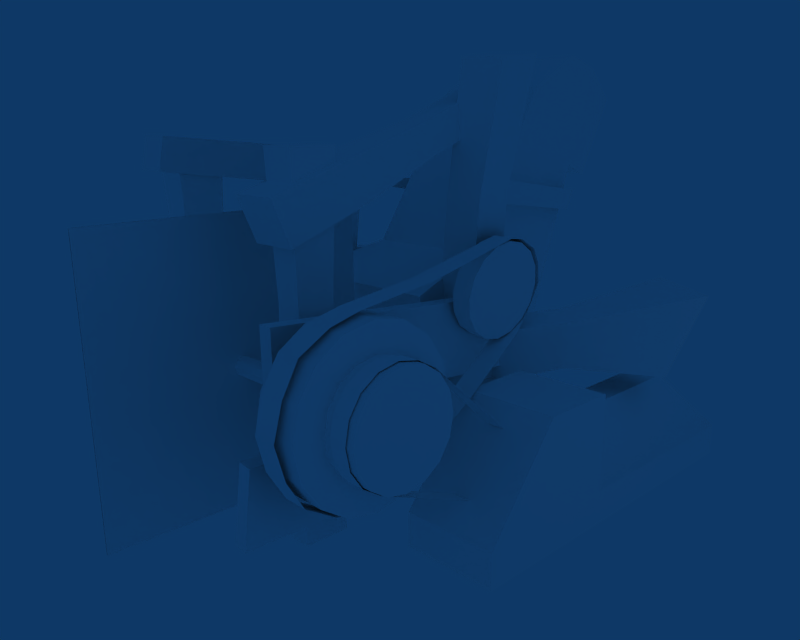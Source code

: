 # Source: sawmill.blend  (saved by Blender 2.49.2; exported with 4.5.12 LTS)
import bpy
from mathutils import Matrix  # noqa: F401  (used for matrix-valued properties, if any)

bpy.ops.wm.read_factory_settings(use_empty=True)
scene = bpy.context.scene
scene.name = 'Scene'

# ---- collections
col_collection_1 = bpy.data.collections.new('Collection 1'); scene.collection.children.link(col_collection_1)
col_collection_2 = bpy.data.collections.new('Collection 2'); scene.collection.children.link(col_collection_2)

# ---- materials (node trees are filled in below, after node groups)
mat_sawmill = bpy.data.materials.new('Sawmill')
mat_sawmill.alpha_threshold = 0.0
mat_sawmill.diffuse_color = (1.0, 1.0, 1.0, 1.0)
mat_sawmill.specular_color = (0.0, 0.0, 0.0)
mat_sawmill.roughness = 0.5
mat_sawmill.line_color = (0.0, 0.0, 0.0, 1.0)
mat_sawmillbelt = bpy.data.materials.new('SawmillBelt')
mat_sawmillbelt.alpha_threshold = 0.0
mat_sawmillbelt.diffuse_color = (1.0, 1.0, 1.0, 1.0)
mat_sawmillbelt.specular_color = (0.0, 0.0, 0.0)
mat_sawmillbelt.roughness = 0.5
mat_sawmillbelt.line_color = (0.0, 0.0, 0.0, 1.0)
mat_sawmillblade = bpy.data.materials.new('SawmillBlade')
mat_sawmillblade.alpha_threshold = 0.0
mat_sawmillblade.diffuse_color = (1.0, 1.0, 1.0, 1.0)
mat_sawmillblade.specular_color = (0.0, 0.0, 0.0)
mat_sawmillblade.roughness = 0.5
mat_sawmillblade_spin = bpy.data.materials.new('SawmillBlade.Spin')
mat_sawmillblade_spin.alpha_threshold = 0.0
mat_sawmillblade_spin.diffuse_color = (1.0, 1.0, 1.0, 1.0)
mat_sawmillblade_spin.specular_color = (0.0, 0.0, 0.0)
mat_sawmillblade_spin.roughness = 0.5

# ---- node groups
ng_auto_smooth = bpy.data.node_groups.new('Auto Smooth', 'GeometryNodeTree')
_s = ng_auto_smooth.interface.new_socket(name='Geometry', in_out='OUTPUT', socket_type='NodeSocketGeometry')
_s = ng_auto_smooth.interface.new_socket(name='Geometry', in_out='INPUT', socket_type='NodeSocketGeometry')
_s = ng_auto_smooth.interface.new_socket(name='Angle', in_out='INPUT', socket_type='NodeSocketFloat')
_s.subtype = 'ANGLE'
_s.min_value = 0.0
_s.max_value = 3.142
ng_auto_smooth.is_modifier = True
_N = ng_auto_smooth.nodes; _L = ng_auto_smooth.links
n0 = _N.new('NodeGroupOutput'); n0.name = 'Group Output'; n0.location = (480, -100)
n1 = _N.new('NodeGroupInput'); n1.name = 'Group Input'; n1.location = (-420, -300)
n2 = _N.new('NodeGroupInput'); n2.name = 'Group Input.001'; n2.location = (-60, -100)
n3 = _N.new('GeometryNodeSetShadeSmooth'); n3.name = 'Set Shade Smooth'; n3.location = (120, -100)
n3.domain = 'EDGE'
n4 = _N.new('GeometryNodeSetShadeSmooth'); n4.name = 'Set Shade Smooth.001'; n4.location = (300, -100)
n5 = _N.new('GeometryNodeInputMeshEdgeAngle'); n5.name = 'Edge Angle'; n5.location = (-420, -220)
n6 = _N.new('GeometryNodeInputEdgeSmooth'); n6.name = 'Is Edge Smooth'; n6.location = (-60, -160)
n7 = _N.new('GeometryNodeInputShadeSmooth'); n7.name = 'Is Face Smooth'; n7.location = (-240, -340)
n8 = _N.new('FunctionNodeBooleanMath'); n8.name = 'Boolean Math'; n8.location = (-60, -220)
n9 = _N.new('FunctionNodeCompare'); n9.name = 'Compare'; n9.location = (-240, -180)
n9.operation = 'LESS_EQUAL'
_L.new(n5.outputs[0], n9.inputs[0])
_L.new(n4.outputs[0], n0.inputs[0])
_L.new(n1.outputs[1], n9.inputs[1])
_L.new(n9.outputs[0], n8.inputs[0])
_L.new(n7.outputs[0], n8.inputs[1])
_L.new(n2.outputs[0], n3.inputs[0])
_L.new(n6.outputs[0], n3.inputs[1])
_L.new(n3.outputs[0], n4.inputs[0])
_L.new(n8.outputs[0], n3.inputs[2])
n0.is_active_output = True

# ---- material node trees

# ---- world
world_world = bpy.data.worlds.new('World'); scene.world = world_world
world_world.color = (0.05656, 0.2208, 0.4)
world_world.use_sun_shadow = False
world_world.sun_shadow_jitter_overblur = 0.0
world_world.cycles.sampling_method = 'MANUAL'
world_world.cycles.sample_map_resolution = 256

# ---- cameras
cam_camera = bpy.data.cameras.new('Camera')
cam_camera.passepartout_alpha = 0.2
cam_camera.clip_end = 100.0
cam_camera.lens = 35.0
cam_camera.ortho_scale = 7.314
cam_camera.show_passepartout = False
cam_camera.show_safe_areas = True
cam_camera.dof.focus_distance = 0.0
cam_camera.dof.aperture_fstop = 128.0

# ---- lights
light_spot_002 = bpy.data.lights.new('Spot.002', 'AREA')
light_spot_002.transmission_factor = 0.0
light_spot_002.cutoff_distance = 30.0
light_spot_002.energy = 23.56
light_spot_002.shadow_buffer_clip_start = 1.001
light_spot_002.shadow_soft_size = 1.0
light_spot_002.shadow_maximum_resolution = 0.006
light_spot_002.use_absolute_resolution = True
light_spot_002.size = 1.0
light_spot_002.size_y = 1.0
light_spot_002.cycles.use_multiple_importance_sampling = False
light_spot_001 = bpy.data.lights.new('Spot.001', 'AREA')
light_spot_001.transmission_factor = 0.0
light_spot_001.cutoff_distance = 30.0
light_spot_001.energy = 0.0
light_spot_001.shadow_buffer_clip_start = 1.001
light_spot_001.shadow_soft_size = 0.5
light_spot_001.shadow_maximum_resolution = 0.006
light_spot_001.use_absolute_resolution = True
light_spot_001.size = 0.5
light_spot_001.size_y = 1.0
light_spot_001.cycles.use_multiple_importance_sampling = False
light_spot = bpy.data.lights.new('Spot', 'AREA')
light_spot.transmission_factor = 0.0
light_spot.cutoff_distance = 30.0
light_spot.energy = 39.27
light_spot.shadow_buffer_clip_start = 1.001
light_spot.shadow_soft_size = 10.0
light_spot.shadow_maximum_resolution = 0.006
light_spot.use_absolute_resolution = True
light_spot.size = 10.0
light_spot.size_y = 1.0
light_spot.cycles.use_multiple_importance_sampling = False

# ---- meshes
me_sawmill = bpy.data.meshes.new('Sawmill')
me_sawmill.from_pydata([(0.7221, -13.83, 10.13), (0.08701, -23.68, 19.98), (0.08701, -23.68, 0.2787), (0.08701, -3.981, 0.2787), (0.08701, -3.981, 19.98), (10.8, 1.396, 11.16), (9.125, 1.396, 11.16), (11.14, 1.339, 17.7), (9.808, 1.339, 17.7), (10.43, 3.446, 13.04), (9.052, 3.296, 13.06), (10.91, 3.435, 15.85), (9.377, 3.324, 15.79), (15.37, -4.195, 6.531), (15.37, -4.076, 3.369), (15.37, -15.12, 6.752), (15.37, -16.37, 7.583), (15.37, -17.42, 10.13), (15.37, -16.37, 12.67), (15.37, -13.82, 13.72), (15.37, -11.17, 12.75), (14.13, -4.076, 3.369), (14.13, -4.195, 6.531), (14.13, -15.12, 6.752), (14.13, -16.37, 7.583), (14.13, -17.42, 10.13), (14.13, -16.37, 12.67), (14.13, -13.82, 13.72), (14.13, -11.17, 12.75), (15.37, -3.296, 4.535), (15.37, -6.415, 3.208), (15.37, -17.15, 8.75), (15.37, -17.15, 11.5), (15.37, -15.2, 13.45), (15.37, -12.45, 13.45), (14.13, -3.296, 4.535), (14.13, -6.415, 3.208), (14.13, -17.15, 8.75), (14.13, -17.15, 11.5), (14.13, -15.2, 13.45), (14.13, -12.45, 13.45), (12.75, -11.73, 4.874), (10.97, -11.73, 4.874), (12.75, -16.08, 4.874), (10.97, -16.08, 4.874), (12.75, -19.15, 7.95), (10.97, -19.15, 7.95), (12.75, -19.15, 12.3), (10.97, -19.15, 12.3), (12.75, -16.08, 15.37), (10.97, -16.08, 15.37), (12.46, -5.126, 8.63), (10.48, 2.604, 11.9), (10.79, -5.126, 8.63), (8.8, 2.502, 11.9), (12.49, -8.408, 16.55), (11.23, 0.07803, 17.86), (10.82, -8.408, 16.55), (9.828, 0.07803, 17.96), (12.64, -9.834, 6.032), (12.64, -13.91, 4.343), (12.64, -17.99, 6.032), (12.64, -19.68, 10.11), (12.64, -17.99, 14.19), (12.64, -13.91, 15.88), (10.72, 3.805, 14.37), (11.02, 2.783, 16.88), (10.97, -9.834, 6.032), (10.97, -13.91, 4.343), (10.97, -17.99, 6.032), (10.97, -19.68, 10.11), (10.97, -17.99, 14.19), (10.97, -13.91, 15.88), (9.566, 2.672, 16.9), (9.223, 3.637, 14.34), (15.86, -10.3, 10.13), (15.86, -11.33, 7.631), (15.86, -13.82, 6.598), (15.86, -16.32, 7.631), (15.86, -17.35, 10.13), (15.86, -16.32, 12.62), (15.86, -13.82, 13.65), (15.86, -11.33, 12.62), (13.64, -11.33, 7.631), (13.64, -10.3, 10.13), (13.64, -13.82, 6.598), (13.64, -16.32, 7.631), (13.64, -17.35, 10.13), (13.64, -16.32, 12.62), (13.64, -13.82, 13.65), (13.64, -11.33, 12.62), (10.46, -8.355, 10.13), (10.46, -9.957, 13.99), (10.46, -13.82, 15.59), (10.46, -17.69, 13.99), (10.46, -19.29, 10.13), (10.46, -17.69, 6.259), (10.46, -13.82, 4.657), (10.46, -9.957, 6.259), (13.64, -9.957, 13.99), (13.64, -8.355, 10.13), (13.64, -13.82, 15.59), (13.64, -17.69, 13.99), (13.64, -19.29, 10.13), (13.64, -17.69, 6.259), (13.64, -13.82, 4.657), (13.64, -9.957, 6.259), (15.86, -13.82, 10.13), (10.57, -13.34, 10.61), (10.57, -13.82, 10.81), (10.57, -14.31, 10.61), (10.57, -14.51, 10.13), (10.57, -14.31, 9.64), (10.57, -13.82, 9.439), (10.57, -13.34, 9.64), (10.57, -13.14, 10.13), (-9.226, -13.14, 10.13), (-9.226, -13.34, 9.64), (-9.226, -13.82, 9.439), (-9.226, -14.31, 9.64), (-9.226, -14.51, 10.13), (-9.226, -14.31, 10.61), (-9.226, -13.82, 10.81), (-9.226, -13.34, 10.61), (9.214, 3.54, 14.51), (8.923, 2.546, 12.13), (8.802, 0.1469, 11.14), (8.923, -2.252, 12.13), (9.214, -3.246, 14.51), (9.506, -2.252, 16.89), (9.627, 0.1469, 17.88), (9.506, 2.546, 16.89), (10.64, 3.54, 14.34), (10.35, 2.546, 11.95), (10.23, 0.1469, 10.97), (10.35, -2.252, 11.95), (10.64, -3.246, 14.34), (10.93, -2.252, 16.72), (11.05, 0.1469, 17.7), (10.93, 2.546, 16.72), (10.64, 0.1469, 14.34), (18.18, -9.644, -0.01341), (11.6, -9.644, -0.01341), (18.18, -9.644, 2.297), (11.6, -9.644, 2.297), (18.18, 0.9929, -0.01341), (11.6, 0.9929, 2.297), (11.6, 0.9929, 8.85), (18.18, 0.9929, 8.85), (11.6, -4.382, 8.85), (18.18, -4.382, 8.85), (18.18, 0.9929, 2.297), (13.8, 0.9929, 6.98), (15.99, 0.9929, 6.98), (11.6, 16.49, 2.297), (13.8, 11.91, 6.98), (18.18, 16.49, 2.297), (15.99, 11.91, 6.98), (11.6, 16.49, -0.01341), (18.18, 16.49, -0.01341), (7.706, 4.618, 8.058), (-7.706, 4.618, 9.622), (7.706, -16.96, 9.653), (-7.706, -16.96, 8.308), (8.75, -16.96, 9.653), (-8.75, -16.96, 8.308), (8.75, 4.618, 8.058), (-8.75, 4.618, 9.622), (7.706, 4.618, 13.25), (-7.706, 4.618, 14.8), (7.706, -16.96, 14.8), (-7.706, -16.96, 14.8), (8.75, -16.96, 14.8), (-8.75, -16.96, 14.8), (8.75, 4.618, 13.25), (-8.75, 4.618, 14.8), (7.314, -11.01, 24.11), (-7.584, -11.01, 22.41), (7.314, -14.2, 24.11), (-7.584, -14.2, 22.41), (4.833, -14.2, 24.11), (-5.103, -14.2, 22.41), (4.833, -11.01, 24.11), (-5.103, -11.01, 22.41), (7.314, -11.01, 0.0), (-7.314, -11.01, -0.01341), (7.314, -14.2, 0.0), (-7.314, -14.2, -0.01341), (4.833, -14.2, 0.0), (-4.833, -14.2, -0.01341), (4.833, -11.01, 0.0), (-4.833, -11.01, -0.01341), (4.551, 2.265, 0.0), (-4.551, 2.262, -0.01341), (4.551, -0.9244, 0.0), (-4.551, -0.9275, -0.01341), (7.595, -0.9244, 0.0), (-7.595, -0.9275, -0.01341), (7.595, 2.265, 0.0), (-7.595, 2.262, -0.01341), (7.727, 2.273, 29.54), (-5.799, 2.034, 20.32), (7.693, -0.9169, 29.21), (-5.884, -0.7491, 20.03), (11.09, -0.931, 28.99), (-8.041, -0.7491, 20.87), (11.13, 2.259, 29.32), (-7.956, 2.034, 21.16), (4.358, -14.65, 18.57), (-4.833, -15.74, 22.31), (4.358, -15.87, 21.49), (-4.833, -15.28, 24.55), (7.789, -15.87, 21.49), (-7.314, -15.28, 24.55), (7.789, -14.65, 18.57), (-7.314, -15.74, 22.31), (4.715, 3.367, 25.47), (-5.551, 2.951, 19.23), (4.715, 2.485, 27.58), (-5.551, 3.406, 21.47), (7.197, 2.485, 27.58), (-8.032, 3.406, 21.47), (7.197, 3.367, 25.47), (-8.032, 2.951, 19.23), (-4.952, 10.4, 7.871), (6.599, -1.326, 3.742), (-6.599, -1.326, 3.742), (4.952, 10.4, 7.871), (-4.952, 3.521, 15.76), (-6.599, -3.668, 13.94), (6.599, -3.668, 13.94), (4.952, 3.521, 15.76), (4.624, 10.97, 27.66), (-4.624, 10.97, 27.66), (3.663, 17.05, 21.46), (-3.663, 17.05, 21.46), (-3.675, 16.98, 30.2), (3.675, 16.98, 30.2), (3.09, 20.69, 29.38), (-3.09, 20.69, 29.38), (3.58, 19.13, 20.53), (-3.58, 19.18, 20.78), (2.573, 23.96, 26.76), (-2.573, 23.96, 26.76), (6.13, 0.3407, 10.24), (5.421, 3.432, 11.02), (6.13, 1.348, 5.849), (5.421, 6.389, 7.624), (13.2, 3.493, 8.788), (11.06, 6.75, 10.02), (12.85, 3.676, 11.82), (11.52, 5.398, 12.36), (15.3, 12.2, 14.17), (11.68, 11.49, 9.157), (18.31, 8.202, 8.227), (19.8, 10.37, 13.78), (5.32, -3.9, 25.28), (-5.069, -3.122, 23.38), (5.32, -3.033, 23.2), (-5.069, -3.661, 20.73), (7.524, -3.9, 25.28), (-8.009, -3.122, 23.38), (7.524, -3.033, 23.2), (-8.009, -3.661, 20.73), (6.334, -0.7202, 20.45), (-6.578, -0.5435, 13.81), (6.334, 2.054, 20.67), (-8.886, 1.878, 13.99), (-6.578, 1.878, 13.99), (9.202, -0.7202, 20.45), (-8.886, -0.5435, 13.81), (9.202, 2.054, 20.67), (7.056, -11.34, 14.93), (-7.056, -11.34, 14.93), (7.056, -13.87, 14.93), (-7.056, -13.87, 14.93), (5.091, -11.34, 14.93), (-5.091, -11.34, 14.93), (5.091, -13.87, 14.93), (-5.091, -13.87, 14.93), (8.776, -18.78, 7.226), (9.163, 4.818, 7.22), (8.122, 4.837, 7.308), (7.735, -18.76, 7.314), (8.334, -19.15, 2.069), (8.724, 4.454, 2.101), (7.683, 4.473, 2.189), (7.293, -19.13, 2.157), (-8.75, 4.618, 6.438), (-8.189, -16.96, 6.438), (-7.144, -16.96, 6.438), (-7.706, 4.618, 6.438), (-8.75, 4.618, 3.248), (-8.189, -16.96, 2.44), (-7.144, -16.96, 2.44), (-7.706, 4.618, 3.248), (15.86, -10.57, 8.776), (15.86, -12.47, 6.867), (15.86, -15.17, 6.867), (15.86, -17.08, 8.776), (15.86, -17.08, 11.48), (15.86, -15.17, 13.39), (15.86, -12.47, 13.39), (15.86, -10.57, 11.48), (13.64, -10.57, 8.776), (13.64, -12.47, 6.867), (13.64, -15.17, 6.867), (13.64, -17.08, 8.776), (13.64, -17.08, 11.48), (13.64, -15.17, 13.39), (13.64, -12.47, 13.39), (13.64, -10.57, 11.48), (10.46, -8.772, 12.22), (10.46, -11.73, 15.18), (10.46, -15.92, 15.18), (10.46, -18.88, 12.22), (10.46, -18.88, 8.033), (10.46, -15.92, 5.073), (10.46, -11.73, 5.073), (10.46, -8.772, 8.033), (13.64, -8.772, 12.22), (13.64, -11.73, 15.18), (13.64, -15.92, 15.18), (13.64, -18.88, 12.22), (13.64, -18.88, 8.033), (13.64, -15.92, 5.073), (13.64, -11.73, 5.073), (13.64, -8.772, 8.033), (9.057, 3.281, 13.22), (10.48, 3.281, 13.05), (8.833, 1.445, 11.4), (10.26, 1.445, 11.22), (8.833, -1.151, 11.4), (10.26, -1.151, 11.22), (9.057, -2.988, 13.22), (10.48, -2.988, 13.05), (9.372, -2.988, 15.8), (10.8, -2.988, 15.62), (9.596, -1.151, 17.62), (11.02, -1.151, 17.45), (9.596, 1.445, 17.62), (11.02, 1.445, 17.45), (9.372, 3.281, 15.8), (10.8, 3.281, 15.62), (4.711, -9.929, 23.49), (4.711, -8.795, 20.78), (7.901, -9.929, 23.49), (7.901, -8.795, 20.78), (4.773, 15.39, 17.94), (-4.773, 15.39, 17.94), (4.728, 16.25, 19.47), (-4.728, 16.25, 19.47), (7.338, 2.064, 21.5), (7.383, 1.253, 19.9), (-7.903, 2.39, 21.02), (-7.948, 2.182, 20.6), (0.1576, -3.981, 19.98), (0.1576, -3.981, 0.2787), (0.1576, -23.68, 0.2787), (0.1576, -23.68, 19.98), (0.7928, -13.83, 10.13)], [], [(115, 114, 117, 116), (114, 113, 118, 117), (113, 112, 119, 118), (112, 111, 120, 119), (111, 110, 121, 120), (110, 109, 122, 121), (109, 108, 123, 122), (108, 115, 116, 123), (141, 143, 144, 142), (141, 145, 151, 143), (147, 149, 150, 148), (151, 148, 150, 143), (143, 150, 149, 144), (153, 152, 147, 148), (153, 151, 156, 157), (152, 153, 157, 155), (151, 145, 159, 156), (155, 157, 156, 154), (158, 154, 156, 159), (151, 153, 148), (146, 147, 152), (168, 170, 172, 174), (173, 171, 169, 175), (162, 164, 172, 170), (173, 165, 163, 171), (166, 160, 168, 174), (169, 161, 167, 175), (182, 180, 178, 176), (200, 202, 204, 206), (212, 210, 208, 214), (209, 211, 213, 215), (216, 218, 220, 222), (221, 219, 217, 223), (224, 227, 225, 226), (230, 231, 228, 229), (227, 231, 230, 225), (230, 229, 226, 225), (231, 227, 234, 232), (233, 228, 231, 232), (234, 227, 224, 235), (236, 233, 232, 237), (232, 234, 237), (237, 234, 238), (239, 236, 237, 238), (240, 234, 235, 241), (243, 239, 238, 242), (238, 234, 240, 242), (243, 242, 240, 241), (247, 249, 248, 246), (244, 250, 251, 245), (246, 248, 250, 244), (245, 251, 249, 247), (251, 252, 253, 249), (250, 255, 252, 251), (257, 211, 209, 259), (219, 257, 259, 217), (261, 213, 211, 257), (256, 260, 220, 218), (221, 261, 257, 219), (260, 262, 222, 220), (259, 209, 215, 263), (262, 258, 216, 222), (217, 259, 263, 223), (265, 195, 193, 268), (194, 196, 269, 264), (270, 197, 195, 265), (196, 198, 271, 269), (198, 192, 266, 271), (268, 193, 199, 267), (203, 265, 268, 201), (264, 269, 204, 202), (205, 270, 265, 203), (269, 271, 206, 204), (271, 266, 200, 206), (201, 268, 267, 207), (184, 190, 276, 272), (277, 191, 185, 273), (272, 276, 182, 176), (183, 277, 273, 177), (186, 184, 272, 274), (274, 272, 176, 178), (188, 186, 274, 278), (275, 187, 189, 279), (278, 274, 178, 180), (179, 275, 279, 181), (279, 189, 191, 277), (181, 279, 277, 183), (284, 280, 283, 287), (286, 282, 281, 285), (283, 280, 281, 282), (291, 295, 292, 288), (289, 293, 294, 290), (289, 290, 291, 288), (75, 296, 304, 84), (296, 76, 83, 304), (76, 297, 305, 83), (297, 77, 85, 305), (77, 298, 306, 85), (298, 78, 86, 306), (78, 299, 307, 86), (299, 79, 87, 307), (79, 300, 308, 87), (300, 80, 88, 308), (80, 301, 309, 88), (301, 81, 89, 309), (81, 302, 310, 89), (302, 82, 90, 310), (303, 75, 84, 311), (311, 90, 82, 303), (90, 311, 320, 99), (311, 84, 100, 320), (89, 310, 321, 101), (310, 90, 99, 321), (88, 309, 322, 102), (309, 89, 101, 322), (87, 308, 323, 103), (308, 88, 102, 323), (86, 307, 324, 104), (307, 87, 103, 324), (85, 306, 325, 105), (306, 86, 104, 325), (83, 305, 326, 106), (305, 85, 105, 326), (84, 304, 327, 100), (304, 83, 106, 327), (91, 312, 320, 100), (312, 92, 99, 320), (101, 321, 313, 93), (321, 99, 92, 313), (102, 322, 314, 94), (322, 101, 93, 314), (103, 323, 315, 95), (323, 102, 94, 315), (104, 324, 316, 96), (324, 103, 95, 316), (105, 325, 317, 97), (325, 104, 96, 317), (106, 326, 318, 98), (326, 105, 97, 318), (100, 327, 319, 91), (327, 106, 98, 319), (75, 303, 107), (303, 82, 107), (82, 302, 107), (302, 81, 107), (81, 301, 107), (301, 80, 107), (80, 300, 107), (300, 79, 107), (79, 299, 107), (299, 78, 107), (78, 298, 107), (298, 77, 107), (77, 297, 107), (297, 76, 107), (76, 296, 107), (296, 75, 107), (133, 329, 140), (329, 132, 140), (134, 331, 140), (331, 133, 140), (135, 333, 140), (333, 134, 140), (136, 335, 140), (335, 135, 140), (137, 337, 140), (337, 136, 140), (138, 339, 140), (339, 137, 140), (139, 341, 140), (341, 138, 140), (132, 343, 140), (343, 139, 140), (132, 329, 328, 124), (329, 133, 125, 328), (133, 331, 330, 125), (331, 134, 126, 330), (134, 333, 332, 126), (333, 135, 127, 332), (135, 335, 334, 127), (335, 136, 128, 334), (136, 337, 336, 128), (337, 137, 129, 336), (137, 339, 338, 129), (339, 138, 130, 338), (138, 341, 340, 130), (341, 139, 131, 340), (124, 342, 343, 132), (342, 131, 139, 343), (210, 212, 346, 344), (344, 346, 260, 256), (212, 214, 347, 346), (346, 347, 262, 260), (214, 208, 345, 347), (347, 345, 258, 262), (350, 348, 349, 351), (348, 350, 352, 353), (351, 349, 355, 354), (250, 248, 254, 255), (285, 281, 280), (285, 280, 284), (172, 166, 174), (172, 164, 166), (171, 161, 169), (171, 163, 161), (290, 295, 291), (290, 294, 295), (253, 252, 255, 254), (0, 2, 3), (4, 0, 3), (0, 4, 1), (2, 0, 1), (5, 51, 53, 6), (52, 5, 6, 54), (7, 66, 73, 8), (56, 7, 8, 58), (10, 74, 65, 9), (54, 10, 9, 52), (12, 73, 66, 11), (74, 12, 11, 65), (41, 60, 68, 42), (59, 41, 42, 67), (43, 61, 69, 44), (60, 43, 44, 68), (45, 62, 70, 46), (61, 45, 46, 69), (47, 63, 71, 48), (62, 47, 48, 70), (49, 64, 72, 50), (63, 49, 50, 71), (51, 59, 67, 53), (55, 56, 58, 57), (64, 55, 57, 72), (13, 29, 35, 22), (29, 14, 21, 35), (14, 30, 36, 21), (30, 15, 23, 36), (15, 16, 24, 23), (16, 31, 37, 24), (31, 17, 25, 37), (17, 32, 38, 25), (32, 18, 26, 38), (18, 33, 39, 26), (33, 19, 27, 39), (19, 34, 40, 27), (34, 20, 28, 40), (22, 28, 20, 13), (358, 360, 359), (360, 356, 359), (356, 360, 357), (360, 358, 357)])
me_sawmill.polygons.foreach_set('use_smooth', [True] * 251)
me_sawmill.polygons.foreach_set('material_index', [0, 0, 0, 0, 0, 0, 0, 0, 0, 0, 0, 0, 0, 0, 0, 0, 0, 0, 0, 0, 0, 0, 0, 0, 0, 0, 0, 0, 0, 0, 0, 0, 0, 0, 0, 0, 0, 0, 0, 0, 0, 0, 0, 0, 0, 0, 0, 0, 0, 0, 0, 0, 0, 0, 0, 0, 0, 0, 0, 0, 0, 0, 0, 0, 0, 0, 0, 0, 0, 0, 0, 0, 0, 0, 0, 0, 0, 0, 0, 0, 0, 0, 0, 0, 0, 0, 0, 0, 0, 0, 0, 0, 0, 0, 0, 0, 0, 0, 0, 0, 0, 0, 0, 0, 0, 0, 0, 0, 0, 0, 0, 0, 0, 0, 0, 0, 0, 0, 0, 0, 0, 0, 0, 0, 0, 0, 0, 0, 0, 0, 0, 0, 0, 0, 0, 0, 0, 0, 0, 0, 0, 0, 0, 0, 0, 0, 0, 0, 0, 0, 0, 0, 0, 0, 0, 0, 0, 0, 0, 0, 0, 0, 0, 0, 0, 0, 0, 0, 0, 0, 0, 0, 0, 0, 0, 0, 0, 0, 0, 0, 0, 0, 0, 0, 0, 0, 0, 0, 0, 0, 0, 0, 0, 0, 0, 0, 0, 0, 0, 0, 0, 0, 0, 0, 0, 0, 0, 0, 2, 2, 2, 2, 1, 1, 1, 1, 1, 1, 1, 1, 1, 1, 1, 1, 1, 1, 1, 1, 1, 1, 1, 1, 1, 1, 1, 1, 1, 1, 1, 1, 1, 1, 1, 1, 1, 1, 1, 3, 3, 3, 3])
_uv = me_sawmill.uv_layers.new(name='UVTex')
_uv.uv.foreach_set('vector', [0.3768, 0.4003, 0.3768, 0.4081, 0.1152, 0.4081, 0.1152, 0.4003, 0.3768, 0.3456, 0.3768, 0.3535, 0.1152, 0.3535, 0.1152, 0.3456, 0.3768, 0.3535, 0.3768, 0.3613, 0.1152, 0.3613, 0.1152, 0.3535, 0.3768, 0.3613, 0.3768, 0.3691, 0.1152, 0.3691, 0.1152, 0.3613, 0.3768, 0.3691, 0.3768, 0.3769, 0.1152, 0.3769, 0.1152, 0.3691, 0.3768, 0.3769, 0.3768, 0.3847, 0.1152, 0.3847, 0.1152, 0.3769, 0.3768, 0.3847, 0.3768, 0.3925, 0.1152, 0.3925, 0.1152, 0.3847, 0.3768, 0.3925, 0.3768, 0.4003, 0.1152, 0.4003, 0.1152, 0.3925, 0.4031, 0.094, 0.4302, 0.1161, 0.3815, 0.1958, 0.3501, 0.1759, 0.4331, 0.08293, 0.5701, 0.08078, 0.567, 0.1148, 0.4302, 0.1161, 0.5655, 0.2441, 0.4788, 0.2463, 0.4979, 0.1769, 0.5486, 0.1778, 0.567, 0.1148, 0.5486, 0.1778, 0.4979, 0.1769, 0.4302, 0.1161, 0.4302, 0.1161, 0.4979, 0.1769, 0.4788, 0.2463, 0.3815, 0.1958, 0.5679, 0.185, 0.5776, 0.2105, 0.5655, 0.2441, 0.5486, 0.1778, 0.6937, 0.1876, 0.6945, 0.1079, 0.9211, 0.1147, 0.8452, 0.1822, 0.6942, 0.2158, 0.6937, 0.1876, 0.8452, 0.1822, 0.8535, 0.2139, 0.6945, 0.1079, 0.696, 0.07463, 0.9226, 0.07613, 0.9211, 0.1147, 0.8535, 0.2139, 0.8452, 0.1822, 0.9211, 0.1147, 0.9566, 0.2157, 0.9976, 0.1986, 0.9566, 0.2157, 0.9211, 0.1147, 0.9601, 0.09969, 0.567, 0.1148, 0.5679, 0.185, 0.5486, 0.1778, 0.6415, 0.2154, 0.5655, 0.2441, 0.5776, 0.2105, 0.2811, 0.6261, 0.02437, 0.6261, 0.02437, 0.5926, 0.2811, 0.5926, 0.6989, 0.3486, 0.696, 0.313, 0.9699, 0.313, 0.9728, 0.3486, 0.01292, 0.5313, 0.02437, 0.5313, 0.02437, 0.5926, 0.01292, 0.5926, 0.6827, 0.313, 0.6827, 0.2306, 0.696, 0.2306, 0.696, 0.313, 0.2811, 0.5313, 0.2944, 0.5313, 0.2944, 0.5926, 0.2811, 0.5926, 0.9699, 0.313, 0.9699, 0.2473, 0.9831, 0.2473, 0.9831, 0.313, 0.09202, 0.9948, 0.0527, 0.995, 0.05258, 0.9644, 0.0919, 0.9642, 0.1994, 0.9846, 0.1693, 0.9855, 0.1699, 0.9553, 0.2001, 0.9543, 0.4181, 0.3228, 0.3866, 0.3213, 0.3879, 0.2875, 0.4195, 0.2889, 0.4126, 0.3968, 0.4108, 0.4263, 0.3914, 0.4259, 0.3906, 0.3984, 0.6628, 0.308, 0.6632, 0.3345, 0.6396, 0.3346, 0.6395, 0.3054, 0.6777, 0.4354, 0.6551, 0.4344, 0.655, 0.4068, 0.6792, 0.4078, 0.6731, 0.718, 0.568, 0.718, 0.5548, 0.5907, 0.69, 0.5907, 0.8719, 0.5923, 0.8563, 0.6808, 0.7404, 0.6745, 0.7228, 0.5905, 0.9715, 0.7238, 0.8563, 0.6808, 0.8719, 0.5923, 0.9804, 0.5953, 0.8719, 0.5923, 0.7228, 0.5905, 0.7243, 0.4723, 0.8733, 0.4741, 0.8563, 0.6808, 0.9715, 0.7238, 0.8934, 0.8704, 0.8122, 0.8332, 0.7218, 0.8267, 0.7404, 0.6745, 0.8563, 0.6808, 0.8122, 0.8332, 0.5791, 0.873, 0.568, 0.718, 0.6731, 0.718, 0.6622, 0.873, 0.7354, 0.9028, 0.7218, 0.8267, 0.8122, 0.8332, 0.809, 0.8868, 0.8122, 0.8332, 0.8934, 0.8704, 0.809, 0.8868, 0.809, 0.8868, 0.8934, 0.8704, 0.8187, 0.9194, 0.7562, 0.9465, 0.7354, 0.9028, 0.809, 0.8868, 0.8187, 0.9194, 0.5806, 0.8907, 0.5791, 0.873, 0.6622, 0.873, 0.6614, 0.8902, 0.7877, 0.9913, 0.7562, 0.9465, 0.8187, 0.9194, 0.8428, 0.9573, 0.8187, 0.9194, 0.8934, 0.8704, 0.907, 0.8927, 0.8428, 0.9573, 0.6527, 0.9777, 0.594, 0.9787, 0.5806, 0.8907, 0.6614, 0.8902, 0.3059, 0.5577, 0.3376, 0.6236, 0.3858, 0.6175, 0.3617, 0.5259, 0.4152, 0.5285, 0.4219, 0.6191, 0.4479, 0.6167, 0.4544, 0.5367, 0.3617, 0.5259, 0.3858, 0.6175, 0.4219, 0.6191, 0.4152, 0.5285, 0.4544, 0.5367, 0.4479, 0.6167, 0.4814, 0.6098, 0.5071, 0.5423, 0.4479, 0.6167, 0.4902, 0.7031, 0.5259, 0.6442, 0.4814, 0.6098, 0.4219, 0.6191, 0.4396, 0.7341, 0.4902, 0.7031, 0.4479, 0.6167, 0.5667, 0.4355, 0.4108, 0.4263, 0.4126, 0.3968, 0.5673, 0.4034, 0.6551, 0.4344, 0.5667, 0.4355, 0.5673, 0.4034, 0.655, 0.4068, 0.5678, 0.4686, 0.4129, 0.4604, 0.4108, 0.4263, 0.5667, 0.4355, 0.5588, 0.3549, 0.5578, 0.3285, 0.6396, 0.3346, 0.631, 0.3609, 0.6503, 0.4638, 0.5678, 0.4686, 0.5667, 0.4355, 0.6551, 0.4344, 0.5578, 0.3285, 0.56, 0.3014, 0.6395, 0.3054, 0.6396, 0.3346, 0.5673, 0.4034, 0.4126, 0.3968, 0.4163, 0.3663, 0.5702, 0.368, 0.56, 0.3014, 0.5628, 0.2751, 0.6353, 0.2765, 0.6395, 0.3054, 0.655, 0.4068, 0.5673, 0.4034, 0.5702, 0.368, 0.6523, 0.3761, 0.4024, 0.906, 0.3998, 0.7424, 0.4345, 0.7424, 0.4319, 0.9078, 0.1384, 0.6584, 0.168, 0.6603, 0.1708, 0.8623, 0.1429, 0.8583, 0.3754, 0.9059, 0.367, 0.7476, 0.3998, 0.7424, 0.4024, 0.906, 0.168, 0.6603, 0.1983, 0.6601, 0.1985, 0.864, 0.1708, 0.8623, 0.1983, 0.6601, 0.2279, 0.6578, 0.2264, 0.8598, 0.1985, 0.864, 0.4319, 0.9078, 0.4345, 0.7424, 0.4672, 0.7475, 0.4589, 0.9077, 0.4015, 0.9796, 0.4024, 0.906, 0.4319, 0.9078, 0.4315, 0.9832, 0.1429, 0.8583, 0.1708, 0.8623, 0.1699, 0.9553, 0.1384, 0.9431, 0.3762, 0.9864, 0.3754, 0.9059, 0.4024, 0.906, 0.4015, 0.9796, 0.1708, 0.8623, 0.1985, 0.864, 0.2001, 0.9543, 0.1699, 0.9553, 0.1985, 0.864, 0.2264, 0.8598, 0.2316, 0.9459, 0.2001, 0.9543, 0.4315, 0.9832, 0.4319, 0.9078, 0.4589, 0.9077, 0.457, 0.9901, 0.0917, 0.6557, 0.1223, 0.6568, 0.1129, 0.8438, 0.08799, 0.8441, 0.316, 0.847, 0.3196, 0.6582, 0.3507, 0.6593, 0.3408, 0.847, 0.08799, 0.8441, 0.1129, 0.8438, 0.1224, 0.9582, 0.0919, 0.9642, 0.3196, 0.9418, 0.316, 0.847, 0.3408, 0.847, 0.3507, 0.9407, 0.05238, 0.6557, 0.0917, 0.6557, 0.08799, 0.8441, 0.05582, 0.8439, 0.05582, 0.8439, 0.08799, 0.8441, 0.0919, 0.9642, 0.05258, 0.9644, 0.02179, 0.6567, 0.05238, 0.6557, 0.05582, 0.8439, 0.03096, 0.8436, 0.2589, 0.8471, 0.2488, 0.6594, 0.28, 0.6582, 0.2838, 0.8472, 0.03096, 0.8436, 0.05582, 0.8439, 0.05258, 0.9644, 0.02148, 0.9585, 0.249, 0.9407, 0.2589, 0.8471, 0.2838, 0.8472, 0.2801, 0.9418, 0.2838, 0.8472, 0.28, 0.6582, 0.3196, 0.6582, 0.316, 0.847, 0.2801, 0.9418, 0.2838, 0.8472, 0.316, 0.847, 0.3196, 0.9418, 0.08799, 0.4193, 0.08799, 0.4794, 0.07481, 0.4794, 0.07481, 0.4193, 0.3743, 0.4193, 0.3743, 0.4794, 0.3631, 0.4794, 0.3631, 0.4193, 0.08799, 0.5153, 0.08799, 0.4794, 0.3631, 0.4794, 0.3631, 0.5153, 0.9717, 0.4245, 0.9717, 0.3601, 0.9834, 0.3601, 0.9834, 0.4245, 0.691, 0.4245, 0.691, 0.3601, 0.705, 0.3601, 0.705, 0.4245, 0.705, 0.4593, 0.705, 0.4245, 0.9717, 0.4245, 0.9717, 0.4593, 0.1015, 0.3236, 0.1015, 0.3441, 0.06852, 0.3441, 0.06852, 0.3236, 0.1015, 0.3441, 0.1015, 0.3646, 0.06852, 0.3646, 0.06852, 0.3441, 0.1015, 0.3646, 0.1015, 0.3851, 0.06852, 0.3851, 0.06852, 0.3646, 0.1015, 0.3851, 0.1015, 0.4056, 0.06852, 0.4056, 0.06852, 0.3851, 0.1015, 0.07771, 0.1015, 0.0982, 0.06851, 0.0982, 0.0685, 0.07771, 0.1015, 0.0982, 0.1015, 0.1187, 0.06851, 0.1187, 0.06851, 0.0982, 0.1015, 0.1187, 0.1015, 0.1392, 0.06851, 0.1392, 0.06851, 0.1187, 0.1015, 0.1392, 0.1015, 0.1597, 0.06851, 0.1597, 0.06851, 0.1392, 0.1015, 0.1597, 0.1015, 0.1802, 0.06852, 0.1802, 0.06851, 0.1597, 0.1015, 0.1802, 0.1015, 0.2007, 0.06852, 0.2007, 0.06852, 0.1802, 0.1015, 0.2007, 0.1015, 0.2211, 0.06852, 0.2211, 0.06852, 0.2007, 0.1015, 0.2211, 0.1015, 0.2416, 0.06852, 0.2416, 0.06852, 0.2211, 0.1015, 0.2416, 0.1015, 0.2621, 0.06852, 0.2621, 0.06852, 0.2416, 0.1015, 0.2621, 0.1015, 0.2826, 0.06852, 0.2826, 0.06852, 0.2621, 0.1015, 0.3031, 0.1015, 0.3236, 0.06852, 0.3236, 0.06852, 0.3031, 0.06852, 0.3031, 0.06852, 0.2826, 0.1015, 0.2826, 0.1015, 0.3031, 0.3052, 0.2629, 0.3149, 0.2394, 0.35, 0.2464, 0.3349, 0.2828, 0.3149, 0.2394, 0.3149, 0.214, 0.35, 0.2071, 0.35, 0.2464, 0.2638, 0.2905, 0.2872, 0.2808, 0.3071, 0.3106, 0.2708, 0.3256, 0.2872, 0.2808, 0.3052, 0.2629, 0.3349, 0.2828, 0.3071, 0.3106, 0.215, 0.2808, 0.2384, 0.2905, 0.2314, 0.3256, 0.1951, 0.3106, 0.2384, 0.2905, 0.2638, 0.2905, 0.2708, 0.3256, 0.2314, 0.3256, 0.1873, 0.2394, 0.197, 0.2629, 0.1673, 0.2828, 0.1522, 0.2464, 0.197, 0.2629, 0.215, 0.2808, 0.1951, 0.3106, 0.1673, 0.2828, 0.197, 0.1906, 0.1873, 0.214, 0.1522, 0.2071, 0.1673, 0.1707, 0.1873, 0.214, 0.1873, 0.2394, 0.1522, 0.2464, 0.1522, 0.2071, 0.2384, 0.163, 0.215, 0.1727, 0.1951, 0.1429, 0.2314, 0.1279, 0.215, 0.1727, 0.197, 0.1906, 0.1673, 0.1707, 0.1951, 0.1429, 0.2872, 0.1727, 0.2638, 0.163, 0.2708, 0.1279, 0.3071, 0.1429, 0.2638, 0.163, 0.2384, 0.163, 0.2314, 0.1279, 0.2708, 0.1279, 0.3149, 0.214, 0.3052, 0.1906, 0.3349, 0.1707, 0.35, 0.2071, 0.3052, 0.1906, 0.2872, 0.1727, 0.3071, 0.1429, 0.3349, 0.1707, 0.01648, 0.408, 0.01648, 0.3804, 0.05757, 0.3804, 0.05757, 0.408, 0.01648, 0.3804, 0.01648, 0.3529, 0.05757, 0.3529, 0.05757, 0.3804, 0.05757, 0.2977, 0.05757, 0.3253, 0.01648, 0.3253, 0.01648, 0.2977, 0.05757, 0.3253, 0.05757, 0.3529, 0.01648, 0.3529, 0.01648, 0.3253, 0.05757, 0.2426, 0.05757, 0.2702, 0.01648, 0.2702, 0.01648, 0.2426, 0.05757, 0.2702, 0.05757, 0.2977, 0.01648, 0.2977, 0.01648, 0.2702, 0.05757, 0.1875, 0.05757, 0.215, 0.01648, 0.215, 0.01648, 0.1875, 0.05757, 0.215, 0.05757, 0.2426, 0.01648, 0.2426, 0.01648, 0.215, 0.05757, 0.1323, 0.05757, 0.1599, 0.01647, 0.1599, 0.01647, 0.1323, 0.05757, 0.1599, 0.05757, 0.1875, 0.01648, 0.1875, 0.01647, 0.1599, 0.05756, 0.07717, 0.05756, 0.1047, 0.01647, 0.1047, 0.01647, 0.07717, 0.05756, 0.1047, 0.05757, 0.1323, 0.01647, 0.1323, 0.01647, 0.1047, 0.05757, 0.4632, 0.05757, 0.4907, 0.01648, 0.4907, 0.01648, 0.4632, 0.05757, 0.4907, 0.05757, 0.5183, 0.01648, 0.5183, 0.01648, 0.4907, 0.05757, 0.408, 0.05757, 0.4356, 0.01648, 0.4356, 0.01648, 0.408, 0.05757, 0.4356, 0.05757, 0.4632, 0.01648, 0.4632, 0.01648, 0.4356, 0.3037, 0.2166, 0.3035, 0.2374, 0.2515, 0.2264, 0.3035, 0.2374, 0.2953, 0.2564, 0.2515, 0.2264, 0.2953, 0.2564, 0.2805, 0.2709, 0.2515, 0.2264, 0.2805, 0.2709, 0.2613, 0.2786, 0.2515, 0.2264, 0.2613, 0.2786, 0.2406, 0.2784, 0.2515, 0.2264, 0.2406, 0.2784, 0.2215, 0.2703, 0.2515, 0.2264, 0.2215, 0.2703, 0.207, 0.2555, 0.2515, 0.2264, 0.207, 0.2555, 0.1993, 0.2362, 0.2515, 0.2264, 0.1993, 0.2362, 0.1995, 0.2155, 0.2515, 0.2264, 0.1995, 0.2155, 0.2076, 0.1964, 0.2515, 0.2264, 0.2076, 0.1964, 0.2225, 0.1819, 0.2515, 0.2264, 0.2225, 0.1819, 0.2417, 0.1742, 0.2515, 0.2264, 0.2417, 0.1742, 0.2624, 0.1744, 0.2515, 0.2264, 0.2624, 0.1744, 0.2815, 0.1826, 0.2515, 0.2264, 0.2815, 0.1826, 0.296, 0.1974, 0.2515, 0.2264, 0.296, 0.1974, 0.3037, 0.2166, 0.2515, 0.2264, 0.6071, 0.5211, 0.6071, 0.5382, 0.5641, 0.5296, 0.6071, 0.5382, 0.6005, 0.554, 0.5641, 0.5296, 0.5884, 0.4932, 0.6005, 0.5053, 0.5641, 0.5296, 0.6005, 0.5053, 0.6071, 0.5211, 0.5641, 0.5296, 0.5555, 0.4866, 0.5726, 0.4866, 0.5641, 0.5296, 0.5726, 0.4866, 0.5884, 0.4932, 0.5641, 0.5296, 0.5276, 0.5053, 0.5397, 0.4932, 0.5641, 0.5296, 0.5397, 0.4932, 0.5555, 0.4866, 0.5641, 0.5296, 0.5211, 0.5382, 0.5211, 0.5211, 0.5641, 0.5296, 0.5211, 0.5211, 0.5276, 0.5053, 0.5641, 0.5296, 0.5397, 0.5661, 0.5276, 0.554, 0.5641, 0.5296, 0.5276, 0.554, 0.5211, 0.5382, 0.5641, 0.5296, 0.5726, 0.5726, 0.5555, 0.5726, 0.5641, 0.5296, 0.5555, 0.5726, 0.5397, 0.5661, 0.5641, 0.5296, 0.6005, 0.554, 0.5884, 0.5661, 0.5641, 0.5296, 0.5884, 0.5661, 0.5726, 0.5726, 0.5641, 0.5296, 0.1331, 0.2713, 0.1331, 0.2877, 0.1153, 0.2877, 0.1153, 0.2713, 0.1331, 0.2877, 0.1331, 0.3041, 0.1153, 0.3041, 0.1153, 0.2877, 0.1331, 0.3041, 0.1331, 0.3205, 0.1153, 0.3205, 0.1153, 0.3041, 0.1331, 0.3205, 0.1331, 0.3369, 0.1153, 0.3369, 0.1153, 0.3205, 0.1331, 0.07459, 0.1331, 0.09099, 0.1153, 0.09099, 0.1153, 0.0746, 0.1331, 0.09099, 0.1331, 0.1074, 0.1153, 0.1074, 0.1153, 0.09099, 0.1331, 0.1074, 0.1331, 0.1238, 0.1153, 0.1238, 0.1153, 0.1074, 0.1331, 0.1238, 0.1331, 0.1402, 0.1153, 0.1402, 0.1153, 0.1238, 0.1331, 0.1402, 0.1331, 0.1566, 0.1153, 0.1566, 0.1153, 0.1402, 0.1331, 0.1566, 0.1331, 0.173, 0.1153, 0.173, 0.1153, 0.1566, 0.1331, 0.173, 0.1331, 0.1894, 0.1153, 0.1894, 0.1153, 0.173, 0.1331, 0.1894, 0.1331, 0.2058, 0.1153, 0.2058, 0.1153, 0.1894, 0.1331, 0.2058, 0.1331, 0.2222, 0.1153, 0.2222, 0.1153, 0.2058, 0.1331, 0.2222, 0.1331, 0.2386, 0.1153, 0.2386, 0.1153, 0.2222, 0.1153, 0.2713, 0.1153, 0.255, 0.1331, 0.255, 0.1331, 0.2713, 0.1153, 0.255, 0.1153, 0.2386, 0.1331, 0.2386, 0.1331, 0.255, 0.4244, 0.3591, 0.4181, 0.3228, 0.4899, 0.3246, 0.4919, 0.358, 0.4919, 0.358, 0.4899, 0.3246, 0.5578, 0.3285, 0.5588, 0.3549, 0.4181, 0.3228, 0.4195, 0.2889, 0.4913, 0.2946, 0.4899, 0.3246, 0.4899, 0.3246, 0.4913, 0.2946, 0.56, 0.3014, 0.5578, 0.3285, 0.4195, 0.2889, 0.4249, 0.2525, 0.4926, 0.2612, 0.4913, 0.2946, 0.4913, 0.2946, 0.4926, 0.2612, 0.5628, 0.2751, 0.56, 0.3014, 0.5021, 0.7695, 0.5166, 0.7692, 0.5088, 0.88, 0.4943, 0.8793, 0.5166, 0.7692, 0.5021, 0.7695, 0.5315, 0.6664, 0.546, 0.666, 0.4943, 0.8793, 0.5088, 0.88, 0.5188, 0.9902, 0.5044, 0.9895, 0.4219, 0.6191, 0.3858, 0.6175, 0.3736, 0.6996, 0.4396, 0.7341, 0.3631, 0.4193, 0.3631, 0.4794, 0.08799, 0.4794, 0.3631, 0.4193, 0.08799, 0.4794, 0.08799, 0.4193, 0.02437, 0.5926, 0.2811, 0.5313, 0.2811, 0.5926, 0.02437, 0.5926, 0.02437, 0.5313, 0.2811, 0.5313, 0.696, 0.313, 0.9699, 0.2473, 0.9699, 0.313, 0.696, 0.313, 0.696, 0.2306, 0.9699, 0.2473, 0.705, 0.4245, 0.9717, 0.3601, 0.9717, 0.4245, 0.705, 0.4245, 0.705, 0.3601, 0.9717, 0.3601, 0.7134, 0.4845, 0.6931, 0.5669, 0.626, 0.5715, 0.6149, 0.4889, 0.5, 0.5, 0.0, 0.0, 1.0, 0.0, 1.0, 1.0, 0.5, 0.5, 1.0, 0.0, 0.5, 0.5, 1.0, 1.0, 1e-06, 1.0, 0.0, 0.0, 0.5, 0.5, 1e-06, 1.0, 0.7068, 0.9032, 0.826, 0.9032, 0.8238, 0.984, 0.7046, 0.984, 0.6828, 0.9032, 0.7068, 0.9032, 0.7046, 0.984, 0.682, 0.984, 0.5619, 0.9032, 0.5898, 0.9032, 0.59, 0.984, 0.5636, 0.984, 0.5406, 0.9032, 0.5619, 0.9032, 0.5636, 0.984, 0.5421, 0.984, 0.6588, 0.984, 0.6365, 0.984, 0.6361, 0.9032, 0.659, 0.9032, 0.682, 0.984, 0.6588, 0.984, 0.659, 0.9032, 0.6828, 0.9032, 0.6116, 0.984, 0.59, 0.984, 0.5898, 0.9032, 0.6103, 0.9032, 0.6365, 0.984, 0.6116, 0.984, 0.6103, 0.9032, 0.6361, 0.9032, 0.9522, 0.9032, 0.9897, 0.9032, 0.9897, 0.984, 0.9522, 0.984, 0.915, 0.9032, 0.9522, 0.9032, 0.9522, 0.984, 0.915, 0.984, 0.04183, 0.9032, 0.07851, 0.9032, 0.08006, 0.984, 0.04183, 0.984, 0.004587, 0.9032, 0.04183, 0.9032, 0.04183, 0.984, 0.004587, 0.984, 0.1159, 0.9032, 0.1532, 0.9032, 0.1548, 0.984, 0.1176, 0.984, 0.07851, 0.9032, 0.1159, 0.9032, 0.1176, 0.984, 0.08006, 0.984, 0.1908, 0.9032, 0.228, 0.9032, 0.2296, 0.984, 0.1924, 0.984, 0.1532, 0.9032, 0.1908, 0.9032, 0.1924, 0.984, 0.1548, 0.984, 0.2691, 0.9032, 0.3028, 0.9032, 0.3044, 0.984, 0.2672, 0.984, 0.228, 0.9032, 0.2691, 0.9032, 0.2672, 0.984, 0.2296, 0.984, 0.826, 0.9032, 0.915, 0.9032, 0.915, 0.984, 0.8238, 0.984, 0.3957, 0.9032, 0.5406, 0.9032, 0.5421, 0.984, 0.3973, 0.984, 0.3028, 0.9032, 0.3957, 0.9032, 0.3973, 0.984, 0.3044, 0.984, 0.9341, 0.7791, 0.9921, 0.7791, 0.9921, 0.8602, 0.9341, 0.8602, 0.003763, 0.7791, 0.04091, 0.7791, 0.0409, 0.8601, 0.003751, 0.8601, 0.04091, 0.7791, 0.103, 0.7791, 0.103, 0.8601, 0.0409, 0.8601, 0.103, 0.7791, 0.3515, 0.7791, 0.3514, 0.8602, 0.103, 0.8601, 0.3515, 0.7791, 0.391, 0.7791, 0.391, 0.8602, 0.3514, 0.8602, 0.391, 0.7791, 0.4282, 0.7791, 0.4282, 0.8603, 0.391, 0.8602, 0.4282, 0.7791, 0.4654, 0.7791, 0.4654, 0.8603, 0.4282, 0.8603, 0.4654, 0.7791, 0.5025, 0.7791, 0.5025, 0.8603, 0.4654, 0.8603, 0.5025, 0.7791, 0.5397, 0.7791, 0.5397, 0.8603, 0.5025, 0.8603, 0.5397, 0.7791, 0.5769, 0.7791, 0.5769, 0.8603, 0.5397, 0.8603, 0.5769, 0.7791, 0.6141, 0.7791, 0.6141, 0.8603, 0.5769, 0.8603, 0.6141, 0.7791, 0.6513, 0.7791, 0.6513, 0.8603, 0.6141, 0.8603, 0.6513, 0.7791, 0.6899, 0.7791, 0.6899, 0.8603, 0.6513, 0.8603, 0.9341, 0.8602, 0.6899, 0.8603, 0.6899, 0.7791, 0.9341, 0.7791, 0.0, 0.0, 0.5, 0.5, 1e-06, 1.0, 0.5, 0.5, 1.0, 1.0, 1e-06, 1.0, 1.0, 1.0, 0.5, 0.5, 1.0, 0.0, 0.5, 0.5, 0.0, 0.0, 1.0, 0.0])
me_sawmill.materials.append(mat_sawmill)
me_sawmill.materials.append(mat_sawmillbelt)
me_sawmill.materials.append(mat_sawmillblade)
me_sawmill.materials.append(mat_sawmillblade_spin)
me_sawmill.use_remesh_preserve_volume = False
me_sawmill.use_remesh_preserve_attributes = False
me_sawmill.use_mirror_vertex_groups = False
me_sawmill.update()
arm_armature = bpy.data.armatures.new('Armature')  # bones are not reproduced

# ---- objects
ob_lamp_002 = bpy.data.objects.new('Lamp.002', light_spot_002)
ob_lamp_001 = bpy.data.objects.new('Lamp.001', light_spot_001)
ob_sawmill = bpy.data.objects.new('Sawmill', me_sawmill)
ob_lamp = bpy.data.objects.new('Lamp', light_spot)
ob_camera = bpy.data.objects.new('Camera', cam_camera)
ob_armature = bpy.data.objects.new('Armature', arm_armature)

# ---- transforms, parenting, visibility, modifiers, constraints
ob_lamp_002.location = (33.95, 5.122, 15.22)
ob_lamp_002.rotation_euler = (1.199, 0.06932, 1.815)
ob_lamp_002.lock_rotations_4d = False
ob_lamp_002.empty_display_type = 'ARROWS'
ob_lamp_002.color = (0.0, 0.0, 0.0, 0.0)
ob_lamp_002.lineart.crease_threshold = 0.0
ob_lamp_001.location = (12.39, -29.7, 11.63)
ob_lamp_001.rotation_euler = (1.151, -0.4486, 0.4178)
ob_lamp_001.lock_rotations_4d = False
ob_lamp_001.empty_display_type = 'ARROWS'
ob_lamp_001.color = (0.0, 0.0, 0.0, 0.0)
ob_lamp_001.lineart.crease_threshold = 0.0
ob_sawmill.location = (0.0, 0.0, 0.0)
ob_sawmill.lock_rotations_4d = False
ob_sawmill.empty_display_type = 'ARROWS'
ob_sawmill.lineart.crease_threshold = 0.0
_vg = ob_sawmill.vertex_groups.new(name='main')
_vg.add([5, 6, 7, 8, 9, 10, 11, 12, 13, 14, 15, 16, 17, 18, 19, 20, 21, 22, 23, 24, 25, 26, 27, 28, 29, 30, 31, 32, 33, 34, 35, 36, 37, 38, 39, 40, 41, 42, 43, 44, 45, 46, 47, 48, 49, 50, 51, 52, 53, 54, 55, 56, 57, 58, 59, 60, 61, 62, 63, 64, 65, 66, 67, 68, 69, 70, 71, 72, 73, 74, 141, 142, 143, 144, 145, 146, 147, 148, 149, 150, 151, 152, 153, 154, 155, 156, 157, 158, 159, 160, 161, 162, 163, 164, 165, 166, 167, 168, 169, 170, 171, 172, 173, 174, 175, 176, 177, 178, 179, 180, 181, 182, 183, 184, 185, 186, 187, 188, 189, 190, 191, 192, 193, 194, 195, 196, 197, 198, 199, 200, 201, 202, 203, 204, 205, 206, 207, 208, 209, 210, 211, 212, 213, 214, 215, 216, 217, 218, 219, 220, 221, 222, 223, 224, 225, 226, 227, 228, 229, 230, 231, 232, 233, 234, 235, 236, 237, 238, 239, 240, 241, 242, 243, 244, 245, 246, 247, 248, 249, 250, 251, 252, 253, 254, 255, 256, 257, 258, 259, 260, 261, 262, 263, 264, 265, 266, 267, 268, 269, 270, 271, 272, 273, 274, 275, 276, 277, 278, 279, 280, 281, 282, 283, 284, 285, 286, 287, 288, 289, 290, 291, 292, 293, 294, 295, 344, 345, 346, 347, 348, 349, 350, 351, 352, 353, 354, 355], 1.0, 'REPLACE')
_vg = ob_sawmill.vertex_groups.new(name='axle')
_vg.add([75, 76, 77, 78, 79, 80, 81, 82, 83, 84, 85, 86, 87, 88, 89, 90, 91, 92, 93, 94, 95, 96, 97, 98, 99, 100, 101, 102, 103, 104, 105, 106, 107, 108, 109, 110, 111, 112, 113, 114, 115, 116, 117, 118, 119, 120, 121, 122, 123, 296, 297, 298, 299, 300, 301, 302, 303, 304, 305, 306, 307, 308, 309, 310, 311, 312, 313, 314, 315, 316, 317, 318, 319, 320, 321, 322, 323, 324, 325, 326, 327], 1.0, 'REPLACE')
_vg = ob_sawmill.vertex_groups.new(name='wheel2')
_vg.add([124, 125, 126, 127, 128, 129, 130, 131, 132, 133, 134, 135, 136, 137, 138, 139, 140, 328, 329, 330, 331, 332, 333, 334, 335, 336, 337, 338, 339, 340, 341, 342, 343], 1.0, 'REPLACE')
_vg = ob_sawmill.vertex_groups.new(name='BladeFast')
_vg.add([356, 357, 358, 359, 360], 1.0, 'REPLACE')
_vg = ob_sawmill.vertex_groups.new(name='BladeSlow')
_vg.add([0, 1, 2, 3, 4], 1.0, 'REPLACE')
_m = ob_sawmill.modifiers.new('Armature', 'ARMATURE')
_m.object = ob_armature
_m = ob_sawmill.modifiers.new('Auto Smooth', 'NODES')
_m.node_group = ng_auto_smooth
_gi = [s.identifier for s in ng_auto_smooth.interface.items_tree if s.item_type == 'SOCKET' and s.in_out == 'INPUT']
_m[_gi[1]] = 0.5236  # Angle
ob_lamp.location = (32.68, -27.18, 30.39)
ob_lamp.rotation_euler = (0.8712, -0.384, 1.195)
ob_lamp.lock_rotations_4d = False
ob_lamp.empty_display_type = 'ARROWS'
ob_lamp.color = (0.0, 0.0, 0.0, 0.0)
ob_lamp.lineart.crease_threshold = 0.0
ob_camera.location = (42.54, -39.18, 25.61)
ob_camera.rotation_euler = (1.314, 0.01082, 0.8149)
ob_camera.lock_rotations_4d = False
ob_camera.empty_display_type = 'ARROWS'
ob_camera.color = (0.0, 0.0, 0.0, 0.0)
ob_camera.display_type = 'WIRE'
ob_camera.lineart.crease_threshold = 0.0
ob_armature.location = (0.0, 0.0, 0.0)
ob_armature.lock_rotations_4d = False
ob_armature.empty_display_type = 'ARROWS'
ob_armature.display_type = 'WIRE'
ob_armature.show_in_front = True
ob_armature.lineart.crease_threshold = 0.0

# ---- collection membership
col_collection_1.objects.link(ob_lamp_002)
col_collection_1.objects.link(ob_lamp_001)
col_collection_1.objects.link(ob_sawmill)
col_collection_1.objects.link(ob_lamp)
col_collection_1.objects.link(ob_camera)
col_collection_2.objects.link(ob_armature)

# ---- scene / render settings (as saved in the file)
scene.camera = ob_camera
scene.frame_start = 1; scene.frame_end = 120; scene.frame_set(1)
scene.render.engine = 'BLENDER_EEVEE_NEXT'
scene.render.image_settings.compression = 90
scene.render.resolution_x = 500
scene.render.resolution_y = 400
scene.render.resolution_percentage = 50
scene.render.pixel_aspect_x = 100.0
scene.render.pixel_aspect_y = 100.0
scene.render.fps = 25
scene.render.dither_intensity = 0.0
scene.render.film_transparent = True
scene.render.use_compositing = False
scene.render.use_sequencer = False
scene.render.bake_margin = 2
scene.render.bake_bias = 0.0
scene.render.use_stamp_time = False
scene.render.use_stamp_date = False
scene.render.use_stamp_frame = False
scene.render.use_stamp_camera = False
scene.render.use_stamp_scene = False
scene.render.use_stamp_filename = False
scene.render.use_stamp_render_time = False
scene.render.stamp_font_size = 0
scene.cycles.use_denoising = False
scene.cycles.samples = 10
scene.cycles.sampling_pattern = 'TABULATED_SOBOL'
scene.cycles.light_sampling_threshold = 0.0
scene.cycles.use_adaptive_sampling = False
scene.cycles.use_light_tree = False
scene.cycles.blur_glossy = 0.0
scene.cycles.volume_bounces = 1
scene.cycles.pixel_filter_type = 'GAUSSIAN'
scene.cycles.sample_clamp_indirect = 0.0
scene.view_settings.view_transform = 'Raw'
bpy.context.view_layer.update()
